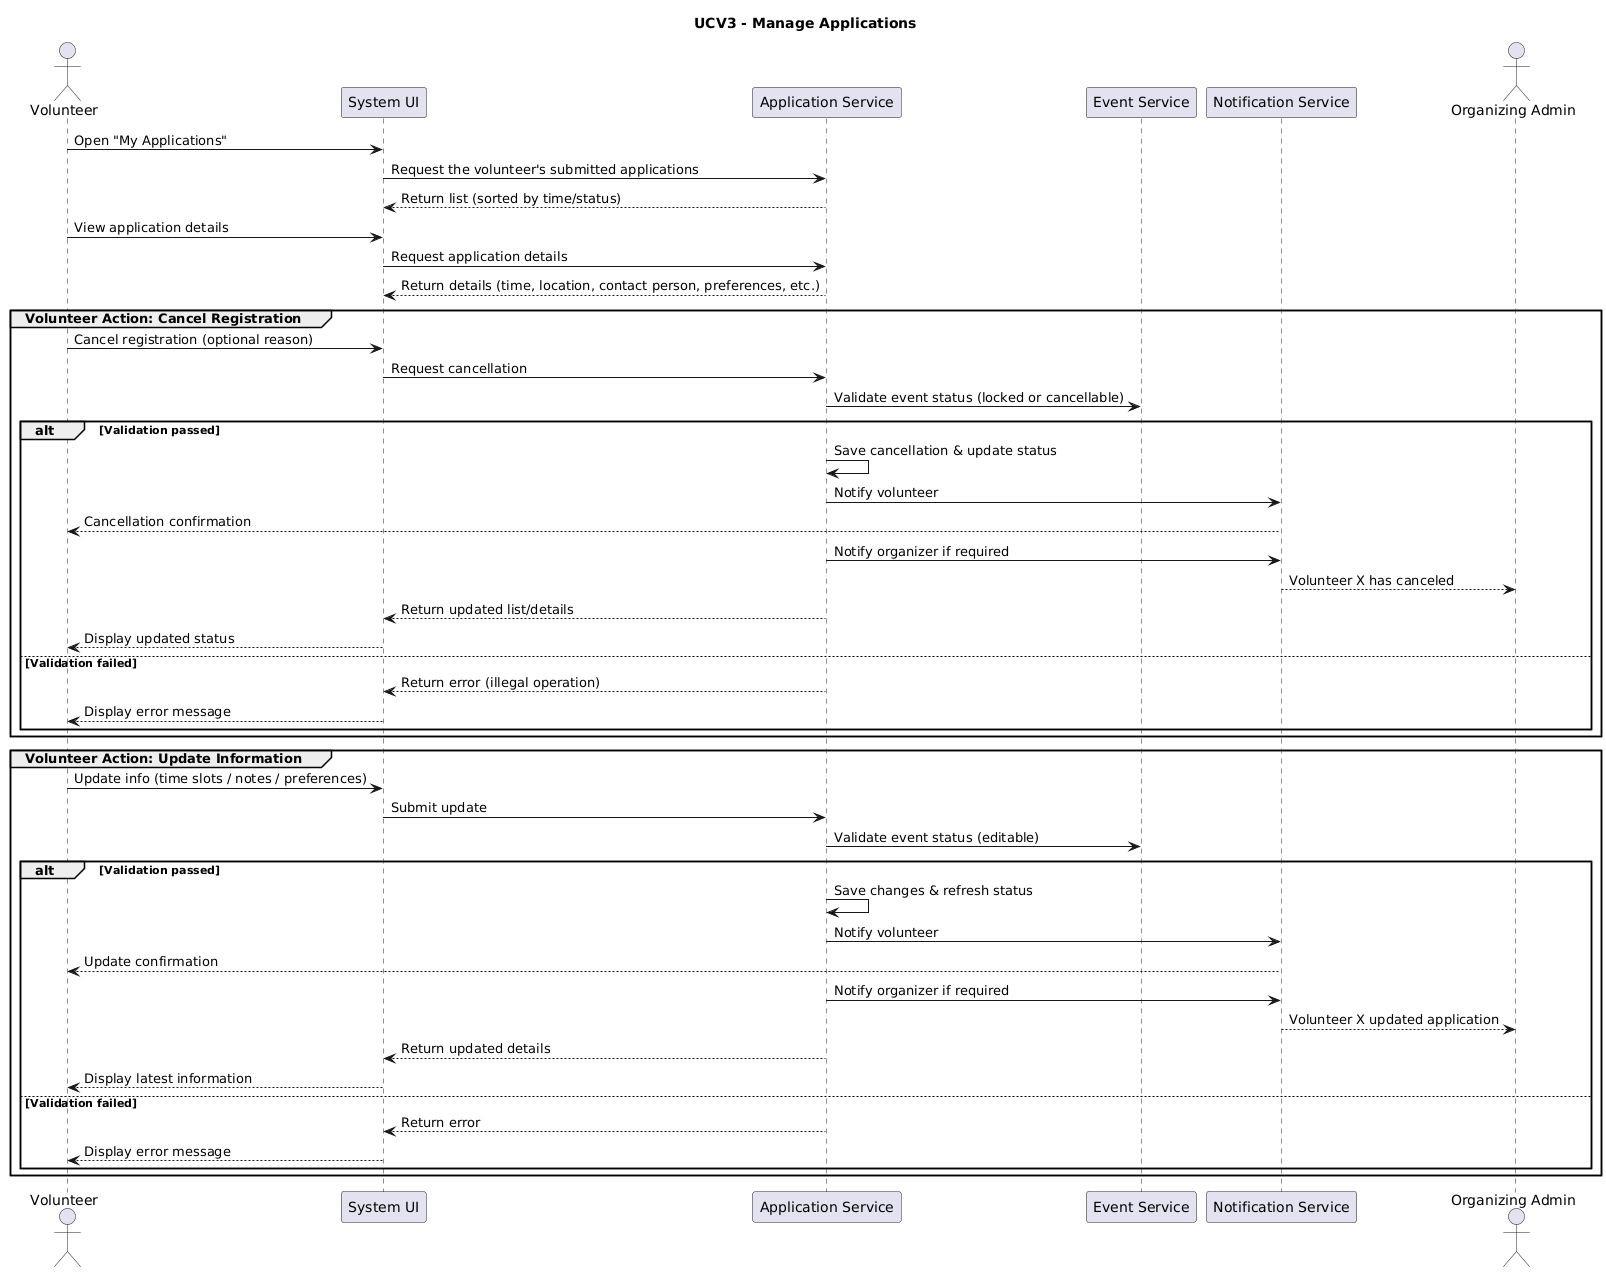

The diagram above was rendered by PlantUML. Its source (embedded in the PNG):
@startuml
title UCV3 - Manage Applications

actor "Volunteer" as Vol
participant "System UI" as UI
participant "Application Service" as AppSvc
participant "Event Service" as Event
participant "Notification Service" as Notify
actor "Organizing Admin" as Org

Vol -> UI: Open "My Applications"
UI -> AppSvc: Request the volunteer's submitted applications
AppSvc --> UI: Return list (sorted by time/status)

Vol -> UI: View application details
UI -> AppSvc: Request application details
AppSvc --> UI: Return details (time, location, contact person, preferences, etc.)

group Volunteer Action: Cancel Registration
    Vol -> UI: Cancel registration (optional reason)
    UI -> AppSvc: Request cancellation
    AppSvc -> Event: Validate event status (locked or cancellable)
    alt Validation passed
        AppSvc -> AppSvc: Save cancellation & update status
        AppSvc -> Notify: Notify volunteer
        Notify --> Vol: Cancellation confirmation
        AppSvc -> Notify: Notify organizer if required
        Notify --> Org: Volunteer X has canceled
        AppSvc --> UI: Return updated list/details
        UI --> Vol: Display updated status
    else Validation failed
        AppSvc --> UI: Return error (illegal operation)
        UI --> Vol: Display error message
    end
end

group Volunteer Action: Update Information
    Vol -> UI: Update info (time slots / notes / preferences)
    UI -> AppSvc: Submit update
    AppSvc -> Event: Validate event status (editable)
    alt Validation passed
        AppSvc -> AppSvc: Save changes & refresh status
        AppSvc -> Notify: Notify volunteer
        Notify --> Vol: Update confirmation
        AppSvc -> Notify: Notify organizer if required
        Notify --> Org: Volunteer X updated application
        AppSvc --> UI: Return updated details
        UI --> Vol: Display latest information
    else Validation failed
        AppSvc --> UI: Return error
        UI --> Vol: Display error message
    end
end
@enduml